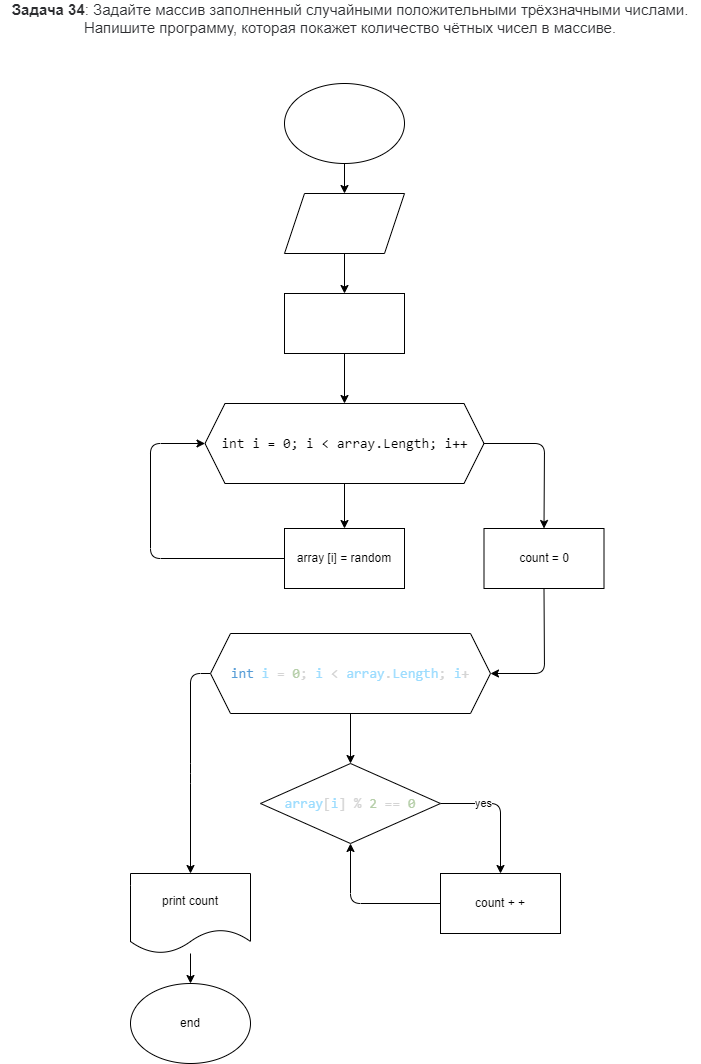

The diagram above was exported from draw.io. Its source (the exported page's mxGraphModel, read from the mxfile embedded in the PNG):
<mxGraphModel dx="1208" dy="956" grid="1" gridSize="10" guides="1" tooltips="1" connect="1" arrows="1" fold="1" page="1" pageScale="1" pageWidth="827" pageHeight="1169" math="0" shadow="0">
  <root>
    <mxCell id="0" />
    <mxCell id="1" parent="0" />
    <mxCell id="3" value="&lt;span style=&quot;box-sizing: border-box ; font-weight: 700 ; color: rgb(44 , 45 , 48) ; font-family: &amp;#34;roboto&amp;#34; , &amp;#34;san francisco&amp;#34; , &amp;#34;helvetica neue&amp;#34; , &amp;#34;helvetica&amp;#34; , &amp;#34;arial&amp;#34; ; font-size: 15px ; background-color: rgb(255 , 255 , 255)&quot;&gt;Задача 34&lt;/span&gt;&lt;span style=&quot;color: rgb(44 , 45 , 48) ; font-family: &amp;#34;roboto&amp;#34; , &amp;#34;san francisco&amp;#34; , &amp;#34;helvetica neue&amp;#34; , &amp;#34;helvetica&amp;#34; , &amp;#34;arial&amp;#34; ; font-size: 15px ; background-color: rgb(255 , 255 , 255)&quot;&gt;: Задайте массив заполненный случайными положительными трёхзначными числами. Напишите программу, которая покажет количество чётных чисел в массиве.&lt;/span&gt;" style="text;html=1;strokeColor=none;fillColor=none;align=center;verticalAlign=middle;whiteSpace=wrap;rounded=0;fontColor=#000000;" vertex="1" parent="1">
      <mxGeometry x="70" y="30" width="700" height="30" as="geometry" />
    </mxCell>
    <mxCell id="6" value="" style="edgeStyle=none;html=1;fontColor=#FFFFFF;" edge="1" parent="1" source="4" target="5">
      <mxGeometry relative="1" as="geometry" />
    </mxCell>
    <mxCell id="4" value="&lt;font color=&quot;#ffffff&quot;&gt;start&lt;/font&gt;" style="ellipse;whiteSpace=wrap;html=1;fontColor=#000000;" vertex="1" parent="1">
      <mxGeometry x="354" y="110" width="120" height="80" as="geometry" />
    </mxCell>
    <mxCell id="8" value="" style="edgeStyle=none;html=1;fontColor=#FFFFFF;" edge="1" parent="1" source="5" target="7">
      <mxGeometry relative="1" as="geometry" />
    </mxCell>
    <mxCell id="5" value="n" style="shape=parallelogram;perimeter=parallelogramPerimeter;whiteSpace=wrap;html=1;fixedSize=1;fontColor=#FFFFFF;" vertex="1" parent="1">
      <mxGeometry x="354" y="220" width="120" height="60" as="geometry" />
    </mxCell>
    <mxCell id="10" value="" style="edgeStyle=none;html=1;fontColor=#FFFFFF;" edge="1" parent="1" source="7" target="9">
      <mxGeometry relative="1" as="geometry" />
    </mxCell>
    <mxCell id="7" value="array [n]" style="rounded=0;whiteSpace=wrap;html=1;fontColor=#FFFFFF;" vertex="1" parent="1">
      <mxGeometry x="354" y="320" width="120" height="60" as="geometry" />
    </mxCell>
    <mxCell id="13" value="" style="edgeStyle=none;html=1;fontColor=default;" edge="1" parent="1" source="9" target="12">
      <mxGeometry relative="1" as="geometry" />
    </mxCell>
    <mxCell id="22" style="edgeStyle=none;html=1;exitX=1;exitY=0.5;exitDx=0;exitDy=0;entryX=0.5;entryY=0;entryDx=0;entryDy=0;fontColor=default;" edge="1" parent="1" source="9" target="21">
      <mxGeometry relative="1" as="geometry">
        <Array as="points">
          <mxPoint x="614" y="470" />
        </Array>
      </mxGeometry>
    </mxCell>
    <mxCell id="9" value="&lt;div style=&quot;font-family: consolas, &amp;quot;courier new&amp;quot;, monospace; font-size: 14px; line-height: 19px;&quot;&gt;&lt;span style=&quot;&quot;&gt;int&lt;/span&gt; &lt;span style=&quot;&quot;&gt;i&lt;/span&gt; = &lt;span style=&quot;&quot;&gt;0&lt;/span&gt;; &lt;span style=&quot;&quot;&gt;i&lt;/span&gt; &amp;lt; &lt;span style=&quot;&quot;&gt;array&lt;/span&gt;.&lt;span style=&quot;&quot;&gt;Length&lt;/span&gt;; &lt;span style=&quot;&quot;&gt;i&lt;/span&gt;++&lt;/div&gt;" style="shape=hexagon;perimeter=hexagonPerimeter2;whiteSpace=wrap;html=1;fixedSize=1;fontColor=default;labelBackgroundColor=none;" vertex="1" parent="1">
      <mxGeometry x="274.5" y="430" width="279" height="80" as="geometry" />
    </mxCell>
    <mxCell id="14" style="edgeStyle=none;html=1;exitX=0;exitY=0.5;exitDx=0;exitDy=0;entryX=0;entryY=0.5;entryDx=0;entryDy=0;fontColor=default;" edge="1" parent="1" source="12" target="9">
      <mxGeometry relative="1" as="geometry">
        <Array as="points">
          <mxPoint x="220" y="585" />
          <mxPoint x="220" y="470" />
        </Array>
      </mxGeometry>
    </mxCell>
    <mxCell id="12" value="array [i] = random" style="rounded=0;whiteSpace=wrap;html=1;labelBackgroundColor=none;fontColor=default;" vertex="1" parent="1">
      <mxGeometry x="354" y="555" width="120" height="60" as="geometry" />
    </mxCell>
    <mxCell id="19" value="" style="edgeStyle=none;html=1;fontColor=default;" edge="1" parent="1" source="15" target="18">
      <mxGeometry relative="1" as="geometry" />
    </mxCell>
    <mxCell id="30" style="edgeStyle=none;html=1;exitX=0;exitY=0.5;exitDx=0;exitDy=0;fontColor=default;" edge="1" parent="1" source="15" target="29">
      <mxGeometry relative="1" as="geometry">
        <Array as="points">
          <mxPoint x="260" y="700" />
          <mxPoint x="260" y="800" />
        </Array>
      </mxGeometry>
    </mxCell>
    <mxCell id="15" value="&lt;div style=&quot;color: rgb(212, 212, 212); font-family: consolas, &amp;quot;courier new&amp;quot;, monospace; font-size: 14px; line-height: 19px;&quot;&gt;&lt;span style=&quot;color: #569cd6&quot;&gt;int&lt;/span&gt; &lt;span style=&quot;color: #9cdcfe&quot;&gt;i&lt;/span&gt; = &lt;span style=&quot;color: #b5cea8&quot;&gt;0&lt;/span&gt;; &lt;span style=&quot;color: #9cdcfe&quot;&gt;i&lt;/span&gt; &amp;lt; &lt;span style=&quot;color: #9cdcfe&quot;&gt;array&lt;/span&gt;.&lt;span style=&quot;color: #9cdcfe&quot;&gt;Length&lt;/span&gt;; &lt;span style=&quot;color: #9cdcfe&quot;&gt;i&lt;/span&gt;+&lt;/div&gt;" style="shape=hexagon;perimeter=hexagonPerimeter2;whiteSpace=wrap;html=1;fixedSize=1;labelBackgroundColor=none;fontColor=default;" vertex="1" parent="1">
      <mxGeometry x="280" y="660" width="280" height="80" as="geometry" />
    </mxCell>
    <mxCell id="24" style="edgeStyle=none;html=1;exitX=1;exitY=0.5;exitDx=0;exitDy=0;entryX=0.5;entryY=0;entryDx=0;entryDy=0;fontColor=default;" edge="1" parent="1" source="18" target="20">
      <mxGeometry relative="1" as="geometry">
        <Array as="points">
          <mxPoint x="570" y="830" />
        </Array>
      </mxGeometry>
    </mxCell>
    <mxCell id="25" value="yes" style="edgeLabel;html=1;align=center;verticalAlign=middle;resizable=0;points=[];fontColor=default;" vertex="1" connectable="0" parent="24">
      <mxGeometry x="-0.3692" y="1" relative="1" as="geometry">
        <mxPoint as="offset" />
      </mxGeometry>
    </mxCell>
    <mxCell id="18" value="&lt;div style=&quot;color: rgb(212, 212, 212); font-family: consolas, &amp;quot;courier new&amp;quot;, monospace; font-size: 14px; line-height: 19px;&quot;&gt;&lt;span style=&quot;color: #9cdcfe&quot;&gt;array&lt;/span&gt;[&lt;span style=&quot;color: #9cdcfe&quot;&gt;i&lt;/span&gt;] % &lt;span style=&quot;color: #b5cea8&quot;&gt;2&lt;/span&gt; == &lt;span style=&quot;color: #b5cea8&quot;&gt;0&lt;/span&gt;&lt;/div&gt;" style="rhombus;whiteSpace=wrap;html=1;labelBackgroundColor=none;fontColor=default;" vertex="1" parent="1">
      <mxGeometry x="330" y="790" width="180" height="80" as="geometry" />
    </mxCell>
    <mxCell id="27" style="edgeStyle=none;html=1;exitX=0;exitY=0.5;exitDx=0;exitDy=0;entryX=0.5;entryY=1;entryDx=0;entryDy=0;fontColor=default;" edge="1" parent="1" source="20" target="18">
      <mxGeometry relative="1" as="geometry">
        <Array as="points">
          <mxPoint x="420" y="930" />
        </Array>
      </mxGeometry>
    </mxCell>
    <mxCell id="20" value="count + +" style="rounded=0;whiteSpace=wrap;html=1;labelBackgroundColor=none;fontColor=default;" vertex="1" parent="1">
      <mxGeometry x="510" y="900" width="120" height="60" as="geometry" />
    </mxCell>
    <mxCell id="23" style="edgeStyle=none;html=1;exitX=0.5;exitY=1;exitDx=0;exitDy=0;entryX=1;entryY=0.5;entryDx=0;entryDy=0;fontColor=default;" edge="1" parent="1" source="21" target="15">
      <mxGeometry relative="1" as="geometry">
        <Array as="points">
          <mxPoint x="614" y="700" />
        </Array>
      </mxGeometry>
    </mxCell>
    <mxCell id="21" value="count = 0" style="rounded=0;whiteSpace=wrap;html=1;labelBackgroundColor=none;fontColor=default;" vertex="1" parent="1">
      <mxGeometry x="553.5" y="555" width="120" height="60" as="geometry" />
    </mxCell>
    <mxCell id="32" value="" style="edgeStyle=none;html=1;fontColor=default;" edge="1" parent="1" source="29" target="31">
      <mxGeometry relative="1" as="geometry" />
    </mxCell>
    <mxCell id="29" value="print count" style="shape=document;whiteSpace=wrap;html=1;boundedLbl=1;labelBackgroundColor=none;fontColor=default;" vertex="1" parent="1">
      <mxGeometry x="200" y="900" width="120" height="80" as="geometry" />
    </mxCell>
    <mxCell id="31" value="end" style="ellipse;whiteSpace=wrap;html=1;labelBackgroundColor=none;fontColor=default;" vertex="1" parent="1">
      <mxGeometry x="200" y="1010" width="120" height="80" as="geometry" />
    </mxCell>
  </root>
</mxGraphModel>